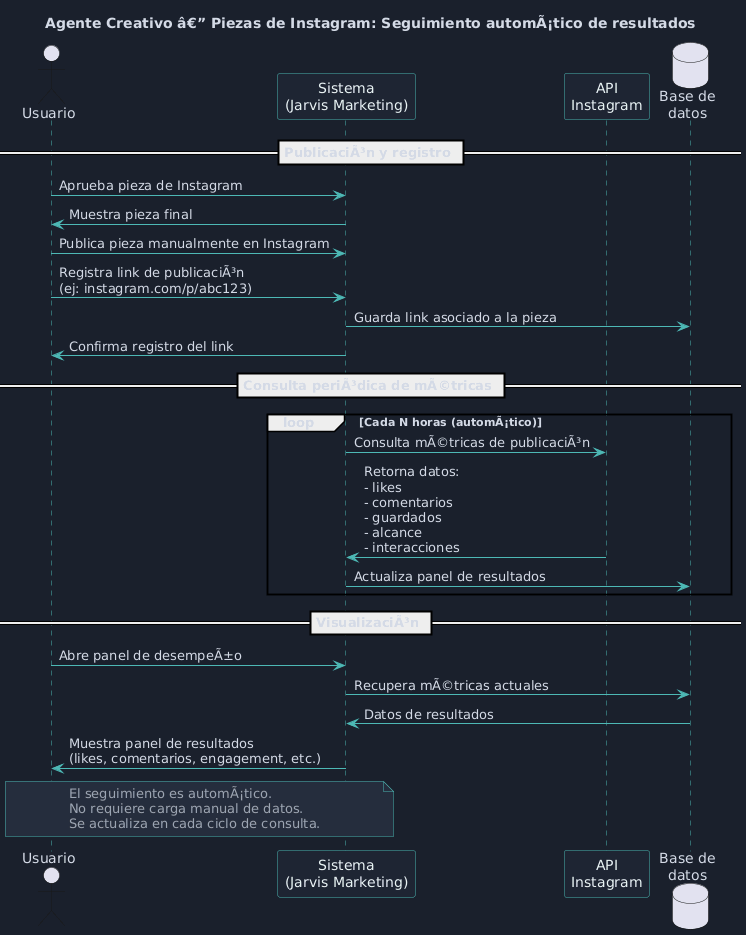

The diagram above was rendered by PlantUML. Its source (embedded in the PNG):
@startuml
skinparam backgroundColor #1a202c
skinparam defaultFontColor #d4dae6
skinparam defaultFontName "Segoe UI"
skinparam sequenceArrowColor #4db8b5
skinparam sequenceLifeLineBorderColor #4db8b5
skinparam sequenceParticipantBackgroundColor #1e2533
skinparam sequenceParticipantBorderColor #4db8b5
skinparam sequenceParticipantFontColor #e8f4f3
skinparam noteBackgroundColor #252d3d
skinparam noteBorderColor #4db8b5
skinparam noteFontColor #9ba5b4

title Agente Creativo â€” Piezas de Instagram: Seguimiento automÃ¡tico de resultados

actor Usuario
participant "Sistema\n(Jarvis Marketing)" as Sistema
participant "API\nInstagram" as IG
database "Base de\ndatos" as DB

== PublicaciÃ³n y registro ==

Usuario -> Sistema : Aprueba pieza de Instagram
Sistema -> Usuario : Muestra pieza final
Usuario -> Sistema : Publica pieza manualmente en Instagram
Usuario -> Sistema : Registra link de publicaciÃ³n\n(ej: instagram.com/p/abc123)
Sistema -> DB : Guarda link asociado a la pieza
Sistema -> Usuario : Confirma registro del link

== Consulta periÃ³dica de mÃ©tricas ==

loop Cada N horas (automÃ¡tico)
    Sistema -> IG : Consulta mÃ©tricas de publicaciÃ³n
    IG -> Sistema : Retorna datos:\n- likes\n- comentarios\n- guardados\n- alcance\n- interacciones
    Sistema -> DB : Actualiza panel de resultados
end

== VisualizaciÃ³n ==

Usuario -> Sistema : Abre panel de desempeÃ±o
Sistema -> DB : Recupera mÃ©tricas actuales
DB -> Sistema : Datos de resultados
Sistema -> Usuario : Muestra panel de resultados\n(likes, comentarios, engagement, etc.)
note over Usuario, Sistema
  El seguimiento es automÃ¡tico.
  No requiere carga manual de datos.
  Se actualiza en cada ciclo de consulta.
end note
@enduml